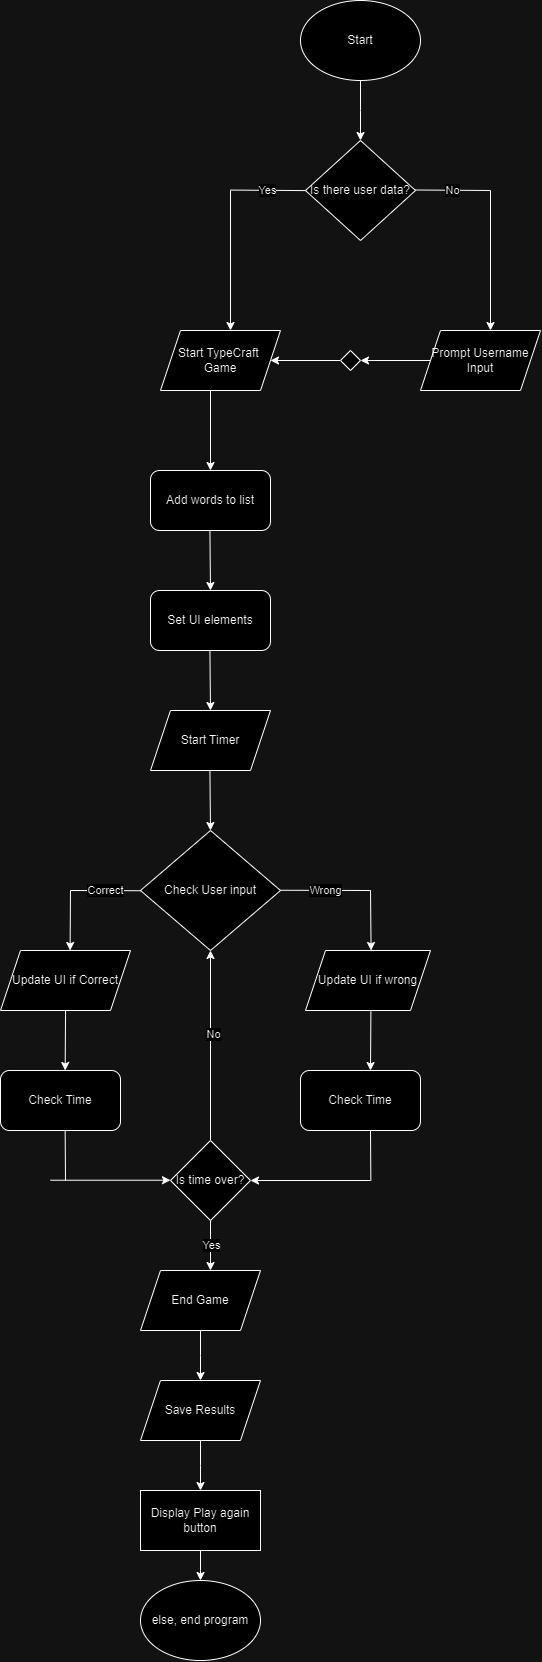

The diagram above was exported from draw.io. Its source (the exported page's mxGraphModel, read from the mxfile embedded in the PNG):
<mxGraphModel dx="4598" dy="1760" grid="1" gridSize="10" guides="1" tooltips="1" connect="1" arrows="1" fold="1" page="1" pageScale="1" pageWidth="850" pageHeight="1100" math="0" shadow="0">
  <root>
    <mxCell id="0" />
    <mxCell id="1" parent="0" />
    <mxCell id="JOO_T06mRHoNCjEAP1YS-2" style="edgeStyle=orthogonalEdgeStyle;rounded=0;orthogonalLoop=1;jettySize=auto;html=1;" parent="1" source="JOO_T06mRHoNCjEAP1YS-1" edge="1">
      <mxGeometry relative="1" as="geometry">
        <mxPoint x="290" y="230" as="targetPoint" />
      </mxGeometry>
    </mxCell>
    <mxCell id="JOO_T06mRHoNCjEAP1YS-1" value="Start" style="ellipse;whiteSpace=wrap;html=1;" parent="1" vertex="1">
      <mxGeometry x="230" y="90" width="120" height="80" as="geometry" />
    </mxCell>
    <mxCell id="JIKWI7JOY1QBA-tsYE6F-3" value="No" style="endArrow=none;html=1;rounded=0;" parent="1" edge="1">
      <mxGeometry width="50" height="50" relative="1" as="geometry">
        <mxPoint x="345" y="279.5" as="sourcePoint" />
        <mxPoint x="420" y="280" as="targetPoint" />
      </mxGeometry>
    </mxCell>
    <mxCell id="JIKWI7JOY1QBA-tsYE6F-4" value="" style="endArrow=classic;html=1;rounded=0;" parent="1" edge="1">
      <mxGeometry width="50" height="50" relative="1" as="geometry">
        <mxPoint x="420" y="280" as="sourcePoint" />
        <mxPoint x="420" y="420" as="targetPoint" />
      </mxGeometry>
    </mxCell>
    <mxCell id="8uWnOY3bPBRZbkYVhBGZ-1" value="Is there user data?" style="rhombus;whiteSpace=wrap;html=1;" vertex="1" parent="1">
      <mxGeometry x="235" y="230" width="110" height="100" as="geometry" />
    </mxCell>
    <mxCell id="8uWnOY3bPBRZbkYVhBGZ-2" value="Yes" style="endArrow=none;html=1;rounded=0;" edge="1" parent="1">
      <mxGeometry width="50" height="50" relative="1" as="geometry">
        <mxPoint x="160" y="279.58" as="sourcePoint" />
        <mxPoint x="235" y="280.08" as="targetPoint" />
      </mxGeometry>
    </mxCell>
    <mxCell id="8uWnOY3bPBRZbkYVhBGZ-3" value="" style="endArrow=classic;html=1;rounded=0;" edge="1" parent="1">
      <mxGeometry width="50" height="50" relative="1" as="geometry">
        <mxPoint x="160" y="280" as="sourcePoint" />
        <mxPoint x="160" y="420" as="targetPoint" />
      </mxGeometry>
    </mxCell>
    <mxCell id="8uWnOY3bPBRZbkYVhBGZ-4" value="Start TypeCraft&amp;nbsp; Game" style="shape=parallelogram;perimeter=parallelogramPerimeter;whiteSpace=wrap;html=1;fixedSize=1;" vertex="1" parent="1">
      <mxGeometry x="90" y="420" width="120" height="60" as="geometry" />
    </mxCell>
    <mxCell id="8uWnOY3bPBRZbkYVhBGZ-49" style="edgeStyle=orthogonalEdgeStyle;rounded=0;orthogonalLoop=1;jettySize=auto;html=1;" edge="1" parent="1" source="8uWnOY3bPBRZbkYVhBGZ-5">
      <mxGeometry relative="1" as="geometry">
        <mxPoint x="290" y="450" as="targetPoint" />
      </mxGeometry>
    </mxCell>
    <mxCell id="8uWnOY3bPBRZbkYVhBGZ-5" value="Prompt Username Input" style="shape=parallelogram;perimeter=parallelogramPerimeter;whiteSpace=wrap;html=1;fixedSize=1;" vertex="1" parent="1">
      <mxGeometry x="350" y="420" width="120" height="60" as="geometry" />
    </mxCell>
    <mxCell id="8uWnOY3bPBRZbkYVhBGZ-6" value="" style="endArrow=classic;html=1;rounded=0;" edge="1" parent="1">
      <mxGeometry width="50" height="50" relative="1" as="geometry">
        <mxPoint x="140" y="480" as="sourcePoint" />
        <mxPoint x="140" y="560" as="targetPoint" />
      </mxGeometry>
    </mxCell>
    <mxCell id="8uWnOY3bPBRZbkYVhBGZ-7" value="Add words to list" style="rounded=1;whiteSpace=wrap;html=1;" vertex="1" parent="1">
      <mxGeometry x="80" y="560" width="120" height="60" as="geometry" />
    </mxCell>
    <mxCell id="8uWnOY3bPBRZbkYVhBGZ-8" value="" style="endArrow=classic;html=1;rounded=0;" edge="1" parent="1">
      <mxGeometry width="50" height="50" relative="1" as="geometry">
        <mxPoint x="139.41" y="620" as="sourcePoint" />
        <mxPoint x="140" y="680" as="targetPoint" />
      </mxGeometry>
    </mxCell>
    <mxCell id="8uWnOY3bPBRZbkYVhBGZ-9" value="Set UI elements" style="rounded=1;whiteSpace=wrap;html=1;" vertex="1" parent="1">
      <mxGeometry x="80" y="680" width="120" height="60" as="geometry" />
    </mxCell>
    <mxCell id="8uWnOY3bPBRZbkYVhBGZ-10" value="" style="endArrow=classic;html=1;rounded=0;" edge="1" parent="1">
      <mxGeometry width="50" height="50" relative="1" as="geometry">
        <mxPoint x="139.41" y="740" as="sourcePoint" />
        <mxPoint x="140" y="800" as="targetPoint" />
      </mxGeometry>
    </mxCell>
    <mxCell id="8uWnOY3bPBRZbkYVhBGZ-12" value="" style="endArrow=classic;html=1;rounded=0;" edge="1" parent="1">
      <mxGeometry width="50" height="50" relative="1" as="geometry">
        <mxPoint x="139.40999999999997" y="860" as="sourcePoint" />
        <mxPoint x="140" y="920" as="targetPoint" />
      </mxGeometry>
    </mxCell>
    <mxCell id="8uWnOY3bPBRZbkYVhBGZ-13" value="Start Timer" style="shape=parallelogram;perimeter=parallelogramPerimeter;whiteSpace=wrap;html=1;fixedSize=1;" vertex="1" parent="1">
      <mxGeometry x="80" y="800" width="120" height="60" as="geometry" />
    </mxCell>
    <mxCell id="8uWnOY3bPBRZbkYVhBGZ-14" value="Check User input" style="rhombus;whiteSpace=wrap;html=1;" vertex="1" parent="1">
      <mxGeometry x="70" y="920" width="140" height="120" as="geometry" />
    </mxCell>
    <mxCell id="8uWnOY3bPBRZbkYVhBGZ-15" value="Wrong" style="endArrow=none;html=1;rounded=0;" edge="1" parent="1">
      <mxGeometry width="50" height="50" relative="1" as="geometry">
        <mxPoint x="210" y="979.76" as="sourcePoint" />
        <mxPoint x="300" y="980.01" as="targetPoint" />
      </mxGeometry>
    </mxCell>
    <mxCell id="8uWnOY3bPBRZbkYVhBGZ-17" value="Correct" style="endArrow=none;html=1;rounded=0;" edge="1" parent="1">
      <mxGeometry width="50" height="50" relative="1" as="geometry">
        <mxPoint y="980" as="sourcePoint" />
        <mxPoint x="70" y="980.25" as="targetPoint" />
      </mxGeometry>
    </mxCell>
    <mxCell id="8uWnOY3bPBRZbkYVhBGZ-20" value="" style="endArrow=classic;html=1;rounded=0;" edge="1" parent="1">
      <mxGeometry width="50" height="50" relative="1" as="geometry">
        <mxPoint x="300" y="980" as="sourcePoint" />
        <mxPoint x="300.59000000000003" y="1040" as="targetPoint" />
      </mxGeometry>
    </mxCell>
    <mxCell id="8uWnOY3bPBRZbkYVhBGZ-21" value="" style="endArrow=classic;html=1;rounded=0;" edge="1" parent="1">
      <mxGeometry width="50" height="50" relative="1" as="geometry">
        <mxPoint y="980" as="sourcePoint" />
        <mxPoint x="-0.40999999999996817" y="1040" as="targetPoint" />
      </mxGeometry>
    </mxCell>
    <mxCell id="8uWnOY3bPBRZbkYVhBGZ-22" value="Update UI if Correct" style="shape=parallelogram;perimeter=parallelogramPerimeter;whiteSpace=wrap;html=1;fixedSize=1;" vertex="1" parent="1">
      <mxGeometry x="-70" y="1040" width="130" height="60" as="geometry" />
    </mxCell>
    <mxCell id="8uWnOY3bPBRZbkYVhBGZ-23" value="Update UI if wrong" style="shape=parallelogram;perimeter=parallelogramPerimeter;whiteSpace=wrap;html=1;fixedSize=1;" vertex="1" parent="1">
      <mxGeometry x="235" y="1040" width="125" height="60" as="geometry" />
    </mxCell>
    <mxCell id="8uWnOY3bPBRZbkYVhBGZ-24" value="" style="endArrow=classic;html=1;rounded=0;" edge="1" parent="1">
      <mxGeometry width="50" height="50" relative="1" as="geometry">
        <mxPoint x="-4.93" y="1100" as="sourcePoint" />
        <mxPoint x="-5.339999999999968" y="1160" as="targetPoint" />
      </mxGeometry>
    </mxCell>
    <mxCell id="8uWnOY3bPBRZbkYVhBGZ-25" value="" style="endArrow=classic;html=1;rounded=0;" edge="1" parent="1">
      <mxGeometry width="50" height="50" relative="1" as="geometry">
        <mxPoint x="300.41" y="1100" as="sourcePoint" />
        <mxPoint x="300.00000000000006" y="1160" as="targetPoint" />
      </mxGeometry>
    </mxCell>
    <mxCell id="8uWnOY3bPBRZbkYVhBGZ-26" value="Check Time" style="rounded=1;whiteSpace=wrap;html=1;" vertex="1" parent="1">
      <mxGeometry x="-70" y="1160" width="120" height="60" as="geometry" />
    </mxCell>
    <mxCell id="8uWnOY3bPBRZbkYVhBGZ-27" value="Check Time" style="rounded=1;whiteSpace=wrap;html=1;" vertex="1" parent="1">
      <mxGeometry x="230" y="1160" width="120" height="60" as="geometry" />
    </mxCell>
    <mxCell id="8uWnOY3bPBRZbkYVhBGZ-31" value="" style="endArrow=none;html=1;rounded=0;" edge="1" parent="1">
      <mxGeometry width="50" height="50" relative="1" as="geometry">
        <mxPoint x="-5" y="1270" as="sourcePoint" />
        <mxPoint x="-5.340000000000003" y="1220" as="targetPoint" />
      </mxGeometry>
    </mxCell>
    <mxCell id="8uWnOY3bPBRZbkYVhBGZ-32" value="" style="endArrow=none;html=1;rounded=0;" edge="1" parent="1">
      <mxGeometry width="50" height="50" relative="1" as="geometry">
        <mxPoint x="300.34" y="1270" as="sourcePoint" />
        <mxPoint x="300" y="1220" as="targetPoint" />
      </mxGeometry>
    </mxCell>
    <mxCell id="8uWnOY3bPBRZbkYVhBGZ-34" value="" style="endArrow=classic;html=1;rounded=0;" edge="1" parent="1">
      <mxGeometry width="50" height="50" relative="1" as="geometry">
        <mxPoint x="300" y="1270" as="sourcePoint" />
        <mxPoint x="180" y="1270" as="targetPoint" />
        <Array as="points" />
      </mxGeometry>
    </mxCell>
    <mxCell id="8uWnOY3bPBRZbkYVhBGZ-35" value="" style="endArrow=classic;html=1;rounded=0;" edge="1" parent="1">
      <mxGeometry width="50" height="50" relative="1" as="geometry">
        <mxPoint x="-20" y="1269.72" as="sourcePoint" />
        <mxPoint x="100" y="1269.72" as="targetPoint" />
        <Array as="points" />
      </mxGeometry>
    </mxCell>
    <mxCell id="8uWnOY3bPBRZbkYVhBGZ-38" style="edgeStyle=orthogonalEdgeStyle;rounded=0;orthogonalLoop=1;jettySize=auto;html=1;" edge="1" parent="1" source="8uWnOY3bPBRZbkYVhBGZ-37" target="8uWnOY3bPBRZbkYVhBGZ-14">
      <mxGeometry relative="1" as="geometry" />
    </mxCell>
    <mxCell id="8uWnOY3bPBRZbkYVhBGZ-39" value="No" style="edgeLabel;html=1;align=center;verticalAlign=middle;resizable=0;points=[];" vertex="1" connectable="0" parent="8uWnOY3bPBRZbkYVhBGZ-38">
      <mxGeometry x="0.1344" y="-2" relative="1" as="geometry">
        <mxPoint as="offset" />
      </mxGeometry>
    </mxCell>
    <mxCell id="8uWnOY3bPBRZbkYVhBGZ-40" value="Yes" style="edgeStyle=orthogonalEdgeStyle;rounded=0;orthogonalLoop=1;jettySize=auto;html=1;" edge="1" parent="1" source="8uWnOY3bPBRZbkYVhBGZ-37">
      <mxGeometry relative="1" as="geometry">
        <mxPoint x="140" y="1360" as="targetPoint" />
      </mxGeometry>
    </mxCell>
    <mxCell id="8uWnOY3bPBRZbkYVhBGZ-37" value="Is time over?" style="rhombus;whiteSpace=wrap;html=1;" vertex="1" parent="1">
      <mxGeometry x="100" y="1230" width="80" height="80" as="geometry" />
    </mxCell>
    <mxCell id="8uWnOY3bPBRZbkYVhBGZ-42" style="edgeStyle=orthogonalEdgeStyle;rounded=0;orthogonalLoop=1;jettySize=auto;html=1;" edge="1" parent="1" source="8uWnOY3bPBRZbkYVhBGZ-41">
      <mxGeometry relative="1" as="geometry">
        <mxPoint x="130" y="1470" as="targetPoint" />
      </mxGeometry>
    </mxCell>
    <mxCell id="8uWnOY3bPBRZbkYVhBGZ-41" value="End Game" style="shape=parallelogram;perimeter=parallelogramPerimeter;whiteSpace=wrap;html=1;fixedSize=1;" vertex="1" parent="1">
      <mxGeometry x="70" y="1360" width="120" height="60" as="geometry" />
    </mxCell>
    <mxCell id="8uWnOY3bPBRZbkYVhBGZ-45" style="edgeStyle=orthogonalEdgeStyle;rounded=0;orthogonalLoop=1;jettySize=auto;html=1;" edge="1" parent="1" source="8uWnOY3bPBRZbkYVhBGZ-44">
      <mxGeometry relative="1" as="geometry">
        <mxPoint x="130" y="1580" as="targetPoint" />
      </mxGeometry>
    </mxCell>
    <mxCell id="8uWnOY3bPBRZbkYVhBGZ-44" value="Save Results" style="shape=parallelogram;perimeter=parallelogramPerimeter;whiteSpace=wrap;html=1;fixedSize=1;" vertex="1" parent="1">
      <mxGeometry x="70" y="1470" width="120" height="60" as="geometry" />
    </mxCell>
    <mxCell id="8uWnOY3bPBRZbkYVhBGZ-47" style="edgeStyle=orthogonalEdgeStyle;rounded=0;orthogonalLoop=1;jettySize=auto;html=1;" edge="1" parent="1" source="8uWnOY3bPBRZbkYVhBGZ-46">
      <mxGeometry relative="1" as="geometry">
        <mxPoint x="130" y="1670" as="targetPoint" />
      </mxGeometry>
    </mxCell>
    <mxCell id="8uWnOY3bPBRZbkYVhBGZ-46" value="Display Play again button" style="rounded=0;whiteSpace=wrap;html=1;" vertex="1" parent="1">
      <mxGeometry x="70" y="1580" width="120" height="60" as="geometry" />
    </mxCell>
    <mxCell id="8uWnOY3bPBRZbkYVhBGZ-48" value="else, end program" style="ellipse;whiteSpace=wrap;html=1;" vertex="1" parent="1">
      <mxGeometry x="70" y="1670" width="120" height="80" as="geometry" />
    </mxCell>
    <mxCell id="8uWnOY3bPBRZbkYVhBGZ-51" style="edgeStyle=orthogonalEdgeStyle;rounded=0;orthogonalLoop=1;jettySize=auto;html=1;" edge="1" parent="1" source="8uWnOY3bPBRZbkYVhBGZ-50" target="8uWnOY3bPBRZbkYVhBGZ-4">
      <mxGeometry relative="1" as="geometry" />
    </mxCell>
    <mxCell id="8uWnOY3bPBRZbkYVhBGZ-50" value="" style="rhombus;whiteSpace=wrap;html=1;" vertex="1" parent="1">
      <mxGeometry x="270" y="440" width="20" height="20" as="geometry" />
    </mxCell>
  </root>
</mxGraphModel>